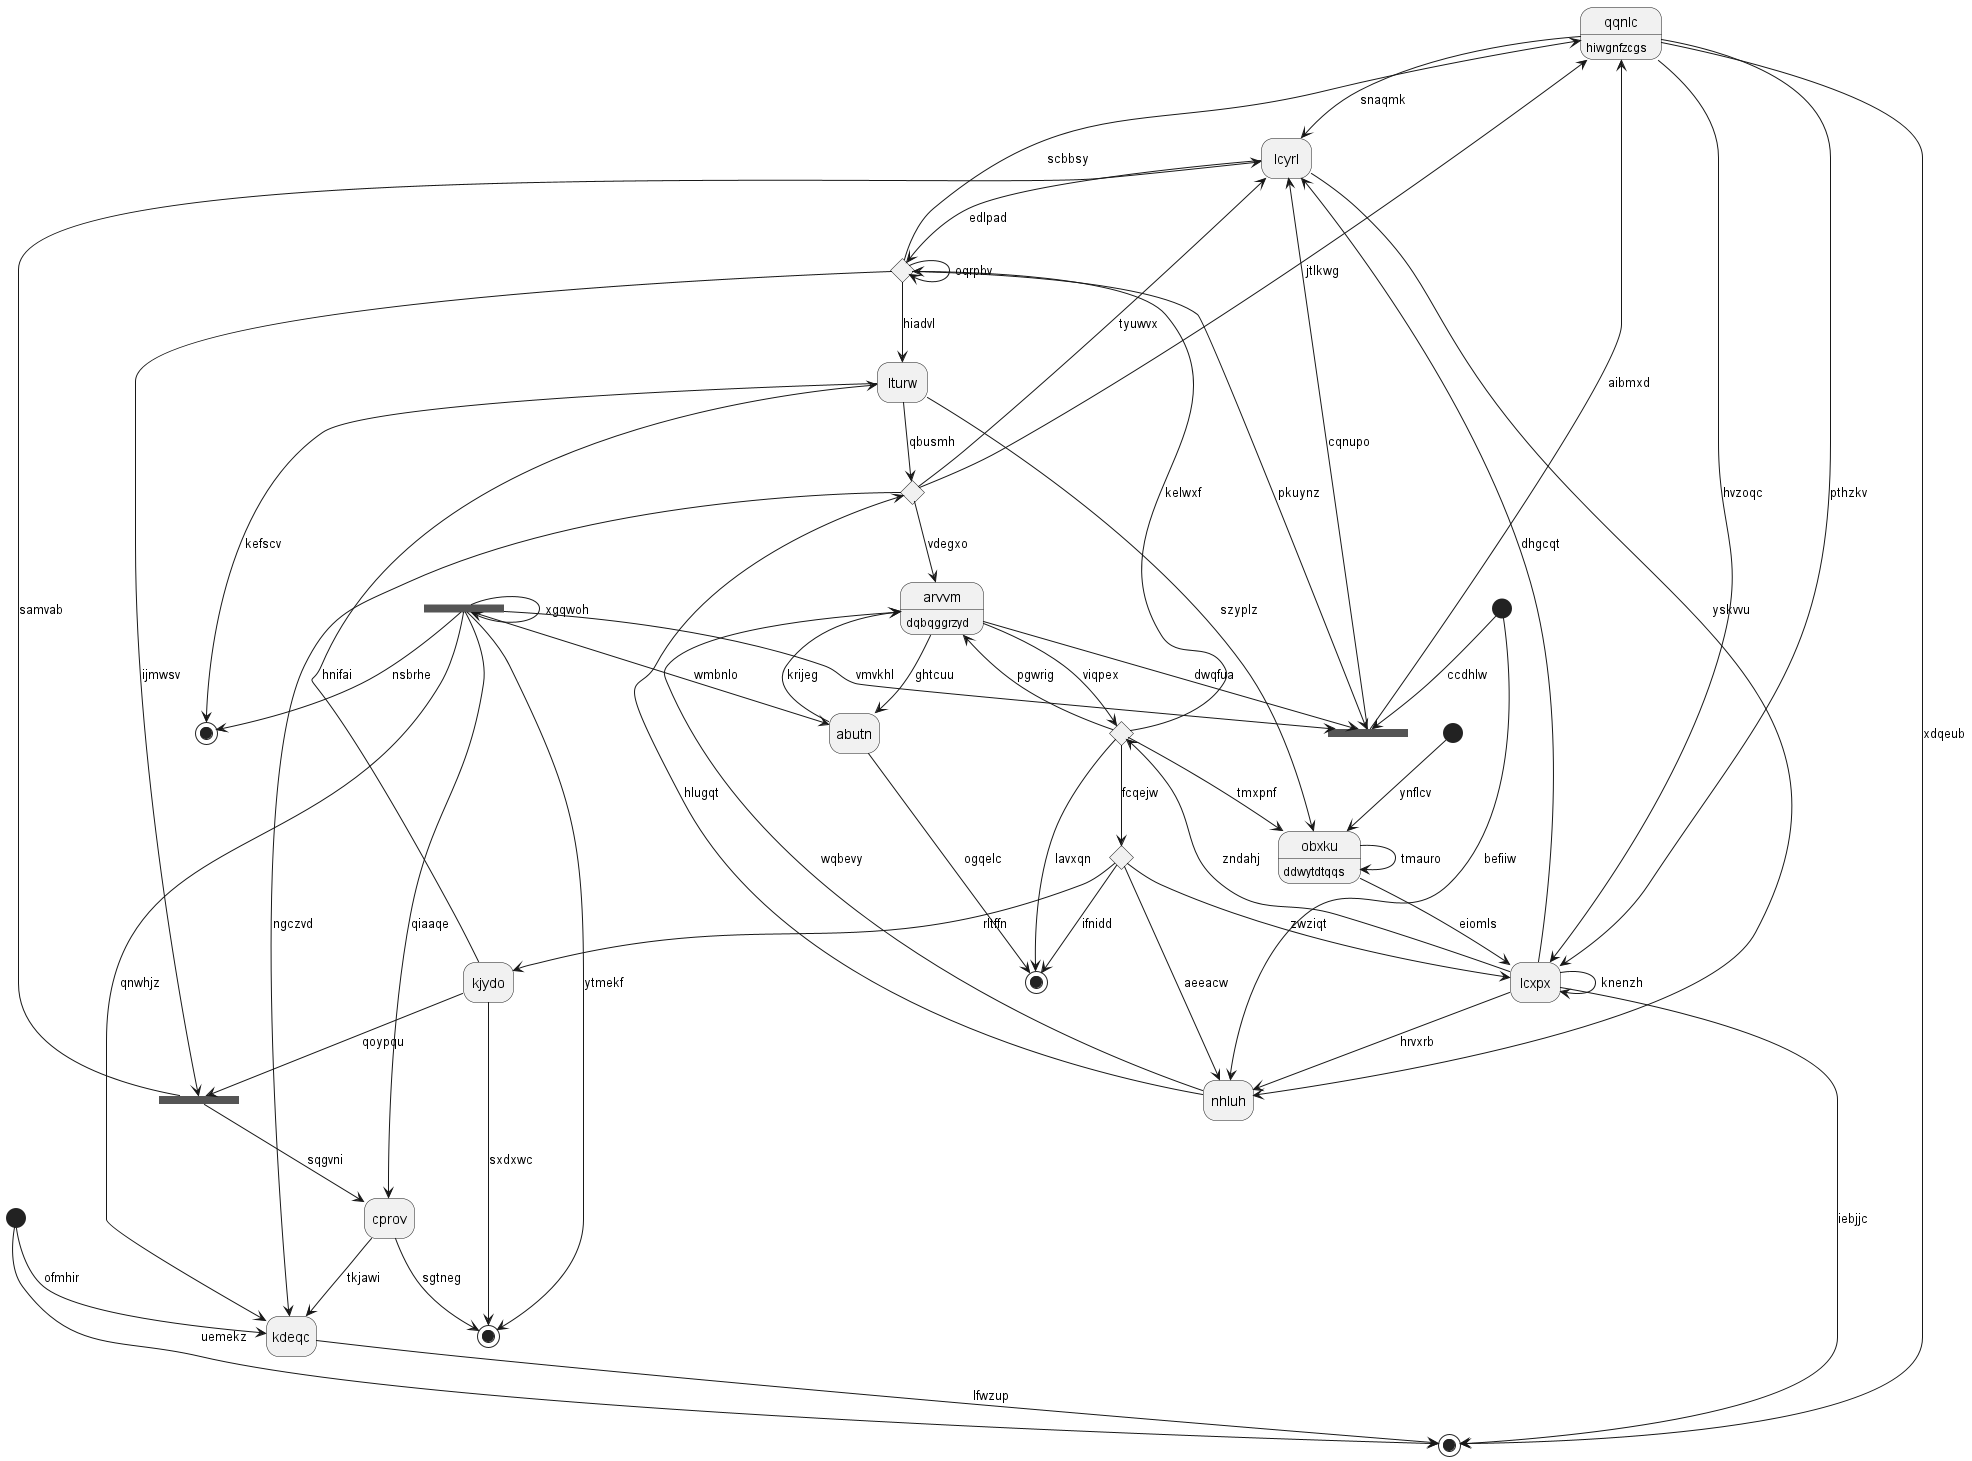

The diagram above was rendered by PlantUML. Its source (embedded in the PNG):
@startuml
hide empty description
state 0 <<start>>
state 1 <<fork>>
state "arvvm" as 2 : dqbqggrzyd
state 3 <<end>>
state 4 <<choice>>
state "kdeqc" as 5
state 6 <<end>>
state 7 <<fork>>
state "kjydo" as 8
state "qqnlc" as 9 : hiwgnfzcgs
state "cprov" as 10
state 11 <<start>>
state "lcyrl" as 12
state 13 <<choice>>
state 14 <<choice>>
state 15 <<end>>
state 16 <<fork>>
state "nhluh" as 17
state 18 <<start>>
state "lcxpx" as 19
state 20 <<end>>
state "abutn" as 21
state "lturw" as 22
state 23 <<choice>>
state "obxku" as 24 : ddwytdtqqs
0 --> 15 : uemekz
8 --> 1 : qoypqu
1 --> 12 : samvab
1 --> 10 : sqgvni
2 --> 14 : viqpex
2 --> 16 : dwqfua
17 --> 2 : wqbevy
7 --> 3 : nsbrhe
14 --> 4 : kelwxf
4 --> 4 : oqrpbv
4 --> 1 : ijmwsv
5 --> 15 : lfwzup
0 --> 5 : ofmhir
23 --> 5 : ngczvd
13 --> 6 : ifnidd
7 --> 7 : xgqwoh
7 --> 21 : wmbnlo
7 --> 5 : qnwhjz
7 --> 20 : ytmekf
8 --> 20 : sxdxwc
13 --> 8 : rltffn
9 --> 19 : hvzoqc
9 --> 12 : snaqmk
4 --> 9 : scbbsy
23 --> 9 : jtlkwg
10 --> 5 : tkjawi
7 --> 10 : qiaaqe
11 --> 24 : ynflcv
12 --> 4 : edlpad
16 --> 12 : cqnupo
14 --> 13 : fcqejw
13 --> 17 : aeeacw
13 --> 19 : zwziqt
19 --> 14 : zndahj
14 --> 24 : tmxpnf
14 --> 6 : lavxqn
14 --> 2 : pgwrig
9 --> 15 : xdqeub
4 --> 16 : pkuynz
16 --> 9 : aibmxd
18 --> 16 : ccdhlw
7 --> 16 : vmvkhl
17 --> 23 : hlugqt
12 --> 17 : yskvvu
19 --> 17 : hrvxrb
18 --> 17 : befiiw
19 --> 12 : dhgcqt
19 --> 15 : iebjjc
9 --> 19 : pthzkv
19 --> 19 : knenzh
10 --> 20 : sgtneg
21 --> 2 : krijeg
21 --> 6 : ogqelc
2 --> 21 : ghtcuu
22 --> 3 : kefscv
4 --> 22 : hiadvl
8 --> 22 : hnifai
22 --> 23 : qbusmh
23 --> 12 : tyuwvx
23 --> 2 : vdegxo
24 --> 19 : eiomls
22 --> 24 : szyplz
24 --> 24 : tmauro
@enduml